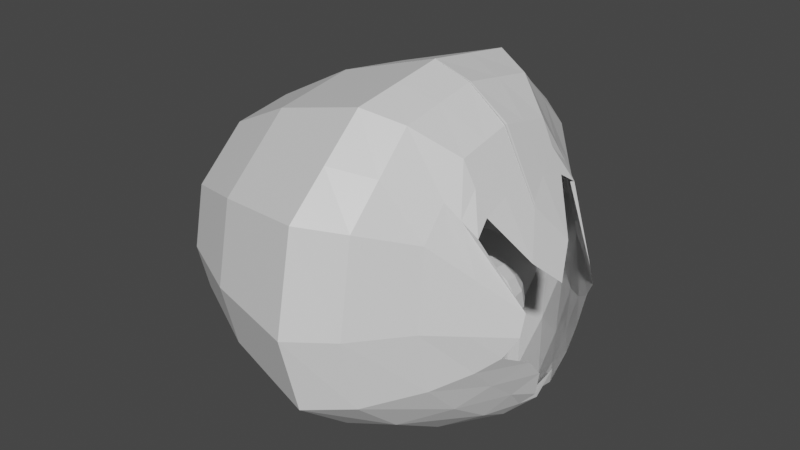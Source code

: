 # Source: blend.blend  (saved by Blender 3.0.42; exported with 4.5.12 LTS)
import bpy
from mathutils import Matrix  # noqa: F401  (used for matrix-valued properties, if any)

bpy.ops.wm.read_factory_settings(use_empty=True)
scene = bpy.context.scene
scene.name = 'Scene'

# ---- collections
col_collection = bpy.data.collections.new('Collection'); scene.collection.children.link(col_collection)

# ---- materials (node trees are filled in below, after node groups)
mat_material = bpy.data.materials.new('Material')
mat_material.alpha_threshold = 0.0
mat_material.use_transparent_shadow = False
mat_material.line_color = (0.0, 0.0, 0.0, 1.0)

# ---- material node trees
mat_material.use_nodes = True; mat_material.node_tree.nodes.clear()
_N = mat_material.node_tree.nodes; _L = mat_material.node_tree.links
n0 = _N.new('ShaderNodeOutputMaterial'); n0.name = 'Material Output'; n0.location = (300, 300)
n1 = _N.new('ShaderNodeBsdfPrincipled'); n1.name = 'Principled BSDF'; n1.location = (10, 300)
n1.distribution = 'GGX'
n1.subsurface_method = 'RANDOM_WALK_SKIN'
n1.inputs[2].default_value = 0.4
n1.inputs[3].default_value = 1.45
n1.inputs[27].default_value = (0.0, 0.0, 0.0, 1.0)
n1.inputs[28].default_value = 1.0
_L.new(n1.outputs[0], n0.inputs[0])
n0.is_active_output = True

# ---- world
world_world = bpy.data.worlds.new('World'); scene.world = world_world
world_world.use_nodes = True; world_world.node_tree.nodes.clear()
_N = world_world.node_tree.nodes; _L = world_world.node_tree.links
n0 = _N.new('ShaderNodeOutputWorld'); n0.name = 'World Output'; n0.location = (300, 300)
n1 = _N.new('ShaderNodeBackground'); n1.name = 'Background'; n1.location = (10, 300)
n1.inputs[0].default_value = (0.05088, 0.05088, 0.05088, 1.0)
_L.new(n1.outputs[0], n0.inputs[0])
n0.is_active_output = True
world_world.color = (0.05088, 0.05088, 0.05088)
world_world.use_sun_shadow = False
world_world.sun_shadow_jitter_overblur = 0.0

# ---- meshes
me_cube = bpy.data.meshes.new('Cube')
me_cube.from_pydata([(1.0, 1.0, 1.0), (1.0, 1.0, -1.0), (1.0, -1.0, 1.0), (1.0, -1.0, -1.0), (-1.0, 1.0, 1.0), (-1.0, 1.0, -1.0), (-1.0, -1.0, 1.0), (-1.0, -1.0, -1.0)], [], [(0, 4, 6, 2), (3, 2, 6, 7), (7, 6, 4, 5), (5, 1, 3, 7), (1, 0, 2, 3), (5, 4, 0, 1)])
_uv = me_cube.uv_layers.new(name='UVMap')
_uv.uv.foreach_set('vector', [0.625, 0.5, 0.875, 0.5, 0.875, 0.75, 0.625, 0.75, 0.375, 0.75, 0.625, 0.75, 0.625, 1.0, 0.375, 1.0, 0.375, 0.0, 0.625, 0.0, 0.625, 0.25, 0.375, 0.25, 0.125, 0.5, 0.375, 0.5, 0.375, 0.75, 0.125, 0.75, 0.375, 0.5, 0.625, 0.5, 0.625, 0.75, 0.375, 0.75, 0.375, 0.25, 0.625, 0.25, 0.625, 0.5, 0.375, 0.5])
me_cube.materials.append(mat_material)
me_cube.use_remesh_preserve_volume = False
me_cube.use_remesh_preserve_attributes = False
me_cube.use_mirror_vertex_groups = False
me_cube.update()
me_cube_001 = bpy.data.meshes.new('Cube.001')
me_cube_001.from_pydata([(0.7036, 0.2589, 0.5904), (-0.5315, 0.4254, 3.919), (-0.5315, 0.7799, 2.335), (0.0003121, -0.001404, 5.087), (-0.9399, 0.5838, 1.71), (-0.9399, -0.0006896, 3.138), (-0.5315, 0.0002479, 4.24), (0.7154, -0.002292, 0.7703), (0.0003121, 0.9281, 2.816), (0.3836, 0.294, 3.742), (0.3836, 0.5469, 2.227), (0.3836, -0.009241, 4.049), (0.0003121, 0.5054, 4.703), (0.503, 0.2826, 2.559), (-0.9399, 0.318, 2.897), (0.7038, 0.2947, 0.0659), (-0.5099, 0.8811, 0.3497), (-0.9237, 0.6597, 0.2211), (0.02609, 1.049, 0.4485), (0.4093, 0.6191, 0.3275), (0.6513, 0.3428, -0.4374), (-0.4893, 0.8151, -1.219), (-0.9082, 0.6102, -0.9551), (0.05069, 0.9701, -1.422), (0.4339, 0.572, -1.173), (0.6957, 0.1939, -0.8299), (-0.4679, 0.5923, -2.096), (-0.8922, 0.4431, -1.612), (0.07618, 0.7044, -2.467), (0.4594, 0.413, -2.012), (0.7002, 0.1104, -1.327), (-0.4416, 0.329, -2.761), (-0.8724, 0.2457, -2.111), (0.1076, 0.3905, -3.26), (0.4908, 0.2252, -2.648), (0.6549, 0.06093, -2.115), (-0.4319, 0.1295, -3.109), (-0.8652, 0.09619, -2.372), (0.1191, 0.1527, -3.675), (0.5023, 0.08293, -2.982), (0.6992, 0.0001813, -1.495), (-0.4454, 0.001307, -3.137), (-0.8753, 0.0001044, -2.393), (0.1631, -0.0009906, -3.708), (0.4862, 0.0006142, -3.008), (-1.115, 0.3277, 0.5766), (-1.115, -0.002363, 1.383), (-1.115, 0.1776, 1.247), (-1.106, 0.3706, -0.2642), (-1.097, 0.3427, -0.9284), (-1.088, 0.2483, -1.3), (-1.077, 0.1368, -1.581), (-1.073, 0.05235, -1.729), (-1.079, -0.001915, -1.74), (-0.5315, 0.6026, 3.127), (-0.9399, 0.4509, 2.303), (0.3836, 0.4204, 2.985), (0.0003121, 0.7167, 3.76), (0.5232, 0.3681, 2.266), (-1.115, 0.2527, 0.9118), (0.5495, -0.005767, 2.41), (0.5436, 0.4029, 1.409), (0.4433, 0.2883, 3.15), (0.5566, 0.4569, 0.1967), (0.5665, 0.4202, -0.8054), (0.5775, 0.3035, -1.421), (0.5955, 0.1678, -1.987), (0.5786, 0.07193, -2.548), (0.6258, -5.713e-05, -2.439), (0.4534, 0.3943, 2.625), (-0.5315, 0.2128, 4.079), (0.0003121, 0.252, 4.895), (0.6479, 0.1402, 1.432), (0.3836, 0.1424, 3.896), (-0.9399, 0.1587, 3.017), (-1.115, 0.08764, 1.315), (0.4964, 0.1413, 2.78), (0.1895, 0.7779, 2.624), (0.1895, -0.003811, 4.777), (0.1895, 0.4224, 4.414), (0.2166, 0.8794, 0.3784), (0.2425, 0.8132, -1.396), (0.2693, 0.5898, -2.387), (0.3024, 0.3258, -3.139), (0.3145, 0.1258, -3.533), (0.3292, 0.001592, -3.564), (0.1895, 0.6002, 3.519), (0.1895, 0.2093, 4.596), (-0.2656, -0.0005778, 4.663), (-0.2656, 0.854, 2.576), (-0.2656, 0.4654, 4.311), (-0.2419, 0.9649, 0.3991), (-0.2193, 0.8926, -1.32), (-0.1959, 0.6483, -2.281), (-0.167, 0.3597, -3.01), (-0.1564, 0.1411, -3.392), (-0.1412, 0.0001582, -3.422), (-0.2656, 0.6597, 3.443), (-0.2656, 0.2324, 4.487), (-0.7357, 0.3717, 3.408), (-0.7357, 0.6818, 2.023), (-0.7357, -0.0002209, 3.689), (-0.7168, 0.7704, 0.2854), (-0.6987, 0.7127, -1.087), (-0.68, 0.5177, -1.854), (-0.657, 0.2874, -2.436), (-0.6485, 0.1128, -2.741), (-0.6604, 0.0007057, -2.765), (-0.7357, 0.5268, 2.715), (-0.7357, 0.1857, 3.548)], [], [(98, 70, 6, 88), (87, 71, 3, 78), (109, 74, 5, 101), (69, 56, 9, 62), (97, 54, 1, 90), (76, 73, 11, 60), (108, 55, 14, 99), (86, 57, 12, 79), (61, 0, 15, 63), (89, 8, 18, 91), (100, 2, 16, 102), (77, 10, 19, 80), (102, 16, 21, 103), (63, 15, 20, 64), (80, 19, 24, 81), (91, 18, 23, 92), (92, 23, 28, 93), (103, 21, 26, 104), (64, 20, 25, 65), (81, 24, 29, 82), (93, 28, 33, 94), (104, 26, 31, 105), (65, 25, 30, 66), (82, 29, 34, 83), (94, 33, 38, 95), (105, 31, 36, 106), (66, 30, 35, 67), (83, 34, 39, 84), (95, 38, 43, 96), (106, 36, 41, 107), (67, 35, 40, 68), (84, 39, 44, 85), (32, 37, 52, 51), (55, 4, 45, 59), (37, 42, 53, 52), (17, 22, 49, 48), (74, 14, 47, 75), (4, 17, 48, 45), (22, 27, 50, 49), (27, 32, 51, 50), (45, 48, 49, 50, 51, 52, 53, 46, 75, 47, 59), (14, 55, 59, 47), (77, 8, 57, 86), (100, 4, 55, 108), (89, 2, 54, 97), (61, 10, 56, 69), (0, 61, 69, 58), (39, 67, 68, 44), (34, 66, 67, 39), (29, 65, 66, 34), (24, 64, 65, 29), (19, 63, 64, 24), (10, 61, 63, 19), (72, 76, 60, 7), (58, 69, 62, 13), (13, 62, 76, 72), (5, 74, 75, 46), (62, 9, 73, 76), (99, 14, 74, 109), (79, 12, 71, 87), (90, 1, 70, 98), (9, 79, 87, 73), (10, 77, 86, 56), (38, 84, 85, 43), (33, 83, 84, 38), (28, 82, 83, 33), (23, 81, 82, 28), (18, 80, 81, 23), (8, 77, 80, 18), (56, 86, 79, 9), (73, 87, 78, 11), (12, 90, 98, 71), (8, 89, 97, 57), (36, 95, 96, 41), (31, 94, 95, 36), (26, 93, 94, 31), (21, 92, 93, 26), (16, 91, 92, 21), (2, 89, 91, 16), (57, 97, 90, 12), (71, 98, 88, 3), (1, 99, 109, 70), (2, 100, 108, 54), (37, 106, 107, 42), (32, 105, 106, 37), (27, 104, 105, 32), (22, 103, 104, 27), (17, 102, 103, 22), (4, 100, 102, 17), (54, 108, 99, 1), (70, 109, 101, 6)])
_uv = me_cube_001.uv_layers.new(name='UVMap')
_uv.uv.foreach_set('vector', [0.7812, 0.5927, 0.8125, 0.5927, 0.8125, 0.6236, 0.7812, 0.6236, 0.7193, 0.5927, 0.75, 0.5927, 0.75, 0.6236, 0.7193, 0.6236, 0.8437, 0.5927, 0.875, 0.5927, 0.875, 0.6236, 0.8437, 0.6236, 0.6568, 0.5309, 0.6886, 0.5309, 0.6886, 0.5618, 0.6568, 0.5618, 0.7812, 0.5309, 0.8125, 0.5309, 0.8125, 0.5618, 0.7812, 0.5618, 0.6568, 0.5927, 0.6886, 0.5927, 0.6886, 0.6236, 0.6568, 0.6236, 0.8437, 0.5309, 0.875, 0.5309, 0.875, 0.5618, 0.8437, 0.5618, 0.7193, 0.5309, 0.75, 0.5309, 0.75, 0.5618, 0.7193, 0.5618, 0.6568, 0.5, 0.625, 0.5, 0.625, 0.5, 0.6568, 0.5, 0.7812, 0.5, 0.75, 0.5, 0.75, 0.5, 0.7812, 0.5, 0.8437, 0.5, 0.8125, 0.5, 0.8125, 0.5, 0.8437, 0.5, 0.7193, 0.5, 0.6886, 0.5, 0.6886, 0.5, 0.7193, 0.5, 0.8437, 0.5, 0.8125, 0.5, 0.8125, 0.5, 0.8437, 0.5, 0.6568, 0.5, 0.625, 0.5, 0.625, 0.5, 0.6568, 0.5, 0.7193, 0.5, 0.6886, 0.5, 0.6886, 0.5, 0.7193, 0.5, 0.7812, 0.5, 0.75, 0.5, 0.75, 0.5, 0.7812, 0.5, 0.7812, 0.5, 0.75, 0.5, 0.75, 0.5, 0.7812, 0.5, 0.8437, 0.5, 0.8125, 0.5, 0.8125, 0.5, 0.8437, 0.5, 0.6568, 0.5, 0.625, 0.5, 0.625, 0.5, 0.6568, 0.5, 0.7193, 0.5, 0.6886, 0.5, 0.6886, 0.5, 0.7193, 0.5, 0.7812, 0.5, 0.75, 0.5, 0.75, 0.5, 0.7812, 0.5, 0.8437, 0.5, 0.8125, 0.5, 0.8125, 0.5, 0.8437, 0.5, 0.6568, 0.5, 0.625, 0.5, 0.625, 0.5, 0.6568, 0.5, 0.7193, 0.5, 0.6886, 0.5, 0.6886, 0.5, 0.7193, 0.5, 0.7812, 0.5, 0.75, 0.5, 0.75, 0.5, 0.7812, 0.5, 0.8437, 0.5, 0.8125, 0.5, 0.8125, 0.5, 0.8437, 0.5, 0.6568, 0.5, 0.625, 0.5, 0.625, 0.5, 0.6568, 0.5, 0.7193, 0.5, 0.6886, 0.5, 0.6886, 0.5, 0.7193, 0.5, 0.7812, 0.5, 0.75, 0.5, 0.75, 0.5, 0.7812, 0.5, 0.8437, 0.5, 0.8125, 0.5, 0.8125, 0.5, 0.8437, 0.5, 0.6568, 0.5, 0.625, 0.5, 0.625, 0.5, 0.6568, 0.5, 0.7193, 0.5, 0.6886, 0.5, 0.6886, 0.5, 0.7193, 0.5, 0.875, 0.5, 0.875, 0.5, 0.875, 0.5, 0.875, 0.5, 0.875, 0.5309, 0.875, 0.5, 0.875, 0.5, 0.875, 0.5309, 0.875, 0.5, 0.875, 0.5, 0.875, 0.5, 0.875, 0.5, 0.875, 0.5, 0.875, 0.5, 0.875, 0.5, 0.875, 0.5, 0.875, 0.5927, 0.875, 0.5618, 0.875, 0.5618, 0.875, 0.5927, 0.875, 0.5, 0.875, 0.5, 0.875, 0.5, 0.875, 0.5, 0.875, 0.5, 0.875, 0.5, 0.875, 0.5, 0.875, 0.5, 0.875, 0.5, 0.875, 0.5, 0.875, 0.5, 0.875, 0.5, 0.875, 0.5, 0.875, 0.5, 0.875, 0.5, 0.875, 0.5, 0.875, 0.5, 0.875, 0.5, 0.875, 0.5, 0.875, 0.6236, 0.875, 0.5927, 0.875, 0.5618, 0.875, 0.5309, 0.875, 0.5618, 0.875, 0.5309, 0.875, 0.5309, 0.875, 0.5618, 0.7193, 0.5, 0.75, 0.5, 0.75, 0.5309, 0.7193, 0.5309, 0.8437, 0.5, 0.875, 0.5, 0.875, 0.5309, 0.8437, 0.5309, 0.7812, 0.5, 0.8125, 0.5, 0.8125, 0.5309, 0.7812, 0.5309, 0.6568, 0.5, 0.6886, 0.5, 0.6886, 0.5309, 0.6568, 0.5309, 0.625, 0.5, 0.6568, 0.5, 0.6568, 0.5309, 0.625, 0.5309, 0.6886, 0.5, 0.6568, 0.5, 0.6568, 0.5, 0.6886, 0.5, 0.6886, 0.5, 0.6568, 0.5, 0.6568, 0.5, 0.6886, 0.5, 0.6886, 0.5, 0.6568, 0.5, 0.6568, 0.5, 0.6886, 0.5, 0.6886, 0.5, 0.6568, 0.5, 0.6568, 0.5, 0.6886, 0.5, 0.6886, 0.5, 0.6568, 0.5, 0.6568, 0.5, 0.6886, 0.5, 0.6886, 0.5, 0.6568, 0.5, 0.6568, 0.5, 0.6886, 0.5, 0.625, 0.5927, 0.6568, 0.5927, 0.6568, 0.6236, 0.625, 0.6236, 0.625, 0.5309, 0.6568, 0.5309, 0.6568, 0.5618, 0.625, 0.5618, 0.625, 0.5618, 0.6568, 0.5618, 0.6568, 0.5927, 0.625, 0.5927, 0.875, 0.6236, 0.875, 0.5927, 0.875, 0.5927, 0.875, 0.6236, 0.6568, 0.5618, 0.6886, 0.5618, 0.6886, 0.5927, 0.6568, 0.5927, 0.8437, 0.5618, 0.875, 0.5618, 0.875, 0.5927, 0.8437, 0.5927, 0.7193, 0.5618, 0.75, 0.5618, 0.75, 0.5927, 0.7193, 0.5927, 0.7812, 0.5618, 0.8125, 0.5618, 0.8125, 0.5927, 0.7812, 0.5927, 0.6886, 0.5618, 0.7193, 0.5618, 0.7193, 0.5927, 0.6886, 0.5927, 0.6886, 0.5, 0.7193, 0.5, 0.7193, 0.5309, 0.6886, 0.5309, 0.75, 0.5, 0.7193, 0.5, 0.7193, 0.5, 0.75, 0.5, 0.75, 0.5, 0.7193, 0.5, 0.7193, 0.5, 0.75, 0.5, 0.75, 0.5, 0.7193, 0.5, 0.7193, 0.5, 0.75, 0.5, 0.75, 0.5, 0.7193, 0.5, 0.7193, 0.5, 0.75, 0.5, 0.75, 0.5, 0.7193, 0.5, 0.7193, 0.5, 0.75, 0.5, 0.75, 0.5, 0.7193, 0.5, 0.7193, 0.5, 0.75, 0.5, 0.6886, 0.5309, 0.7193, 0.5309, 0.7193, 0.5618, 0.6886, 0.5618, 0.6886, 0.5927, 0.7193, 0.5927, 0.7193, 0.6236, 0.6886, 0.6236, 0.75, 0.5618, 0.7812, 0.5618, 0.7812, 0.5927, 0.75, 0.5927, 0.75, 0.5, 0.7812, 0.5, 0.7812, 0.5309, 0.75, 0.5309, 0.8125, 0.5, 0.7812, 0.5, 0.7812, 0.5, 0.8125, 0.5, 0.8125, 0.5, 0.7812, 0.5, 0.7812, 0.5, 0.8125, 0.5, 0.8125, 0.5, 0.7812, 0.5, 0.7812, 0.5, 0.8125, 0.5, 0.8125, 0.5, 0.7812, 0.5, 0.7812, 0.5, 0.8125, 0.5, 0.8125, 0.5, 0.7812, 0.5, 0.7812, 0.5, 0.8125, 0.5, 0.8125, 0.5, 0.7812, 0.5, 0.7812, 0.5, 0.8125, 0.5, 0.75, 0.5309, 0.7812, 0.5309, 0.7812, 0.5618, 0.75, 0.5618, 0.75, 0.5927, 0.7812, 0.5927, 0.7812, 0.6236, 0.75, 0.6236, 0.8125, 0.5618, 0.8437, 0.5618, 0.8437, 0.5927, 0.8125, 0.5927, 0.8125, 0.5, 0.8437, 0.5, 0.8437, 0.5309, 0.8125, 0.5309, 0.875, 0.5, 0.8437, 0.5, 0.8437, 0.5, 0.875, 0.5, 0.875, 0.5, 0.8437, 0.5, 0.8437, 0.5, 0.875, 0.5, 0.875, 0.5, 0.8437, 0.5, 0.8437, 0.5, 0.875, 0.5, 0.875, 0.5, 0.8437, 0.5, 0.8437, 0.5, 0.875, 0.5, 0.875, 0.5, 0.8437, 0.5, 0.8437, 0.5, 0.875, 0.5, 0.875, 0.5, 0.8437, 0.5, 0.8437, 0.5, 0.875, 0.5, 0.8125, 0.5309, 0.8437, 0.5309, 0.8437, 0.5618, 0.8125, 0.5618, 0.8125, 0.5927, 0.8437, 0.5927, 0.8437, 0.6236, 0.8125, 0.6236])
me_cube_001.materials.append(mat_material)
me_cube_001.use_remesh_preserve_volume = False
me_cube_001.use_remesh_preserve_attributes = False
me_cube_001.use_mirror_vertex_groups = False
me_cube_001.update()

# ---- objects
ob_cube = bpy.data.objects.new('Cube', me_cube)
ob_cube_001 = bpy.data.objects.new('Cube.001', me_cube_001)
ob_empty = bpy.data.objects.new('Empty', None)

# ---- transforms, parenting, visibility, modifiers, constraints
ob_cube.location = (0.2804, 0.0, 0.0)
ob_cube.scale = (0.25, 0.25, 0.25)
ob_cube.lock_rotations_4d = False
ob_cube.empty_display_type = 'ARROWS'
ob_cube.lineart.crease_threshold = 0.0
_m = ob_cube.modifiers.new('Subdivision', 'SUBSURF')
_m.levels = 5
ob_cube_001.location = (0.0, 0.0, 0.09326)
ob_cube_001.scale = (1.0, 1.0, 0.2)
ob_cube_001.lock_rotations_4d = False
ob_cube_001.empty_display_type = 'ARROWS'
ob_cube_001.lineart.crease_threshold = 0.0
_m = ob_cube_001.modifiers.new('Mirror', 'MIRROR')
_m.use_axis = (False, True, False)
ob_empty.location = (-0.4557, -2.533, 0.1199)
ob_empty.rotation_euler = (1.571, -0.0, 2.303)
ob_empty.empty_display_type = 'IMAGE'
ob_empty.empty_display_size = 3.872
ob_empty.empty_image_offset = (-0.5, -0.3543)

# ---- collection membership
col_collection.objects.link(ob_cube)
col_collection.objects.link(ob_cube_001)
col_collection.objects.link(ob_empty)

# ---- scene / render settings (as saved in the file)
scene.frame_start = 1; scene.frame_end = 250; scene.frame_set(1)
scene.render.engine = 'BLENDER_EEVEE_NEXT'
scene.cycles.sampling_pattern = 'TABULATED_SOBOL'
scene.cycles.use_light_tree = False
scene.view_settings.view_transform = 'Filmic'
bpy.context.view_layer.update()

# ---- added for rendering (the .blend has no active camera and no usable light): camera, sun
cam_auto = bpy.data.cameras.new('AutoCamera')
cam_auto.lens = 50.0
cam_auto.sensor_width = 36.0
cam_auto.clip_end = 1000.0
ob_auto_camera = bpy.data.objects.new('AutoCamera', cam_auto)
scene.collection.objects.link(ob_auto_camera)
ob_auto_camera.location = (2.84689, -3.65602, 2.66849)
ob_auto_camera.rotation_euler = (1.09748, -7.21219e-08, 0.694738)
scene.camera = ob_auto_camera
light_auto_sun = bpy.data.lights.new('AutoSun', 'SUN')
light_auto_sun.energy = 3.0
light_auto_sun.angle = 0.0523599
ob_auto_sun = bpy.data.objects.new('AutoSun', light_auto_sun)
scene.collection.objects.link(ob_auto_sun)
ob_auto_sun.rotation_euler = (0.872665, 0.174533, 0.523599)
bpy.context.view_layer.update()
